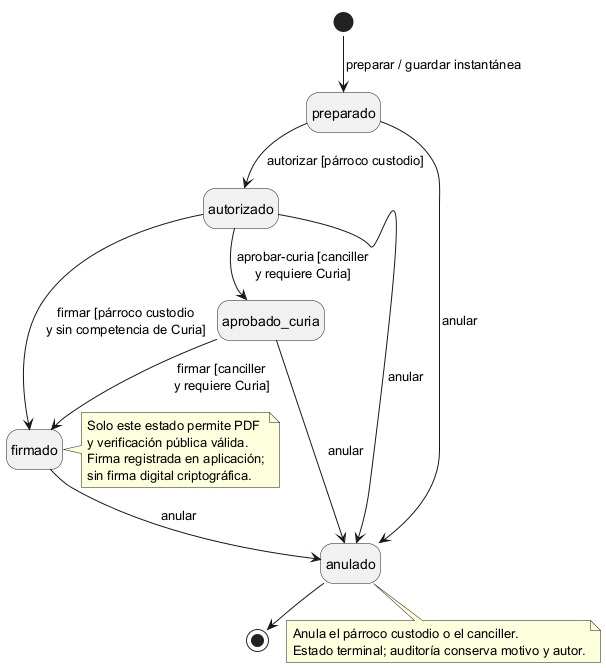

The diagram above was rendered by PlantUML. Its source (embedded in the PNG):
@startuml
!pragma layout smetana
hide empty description
skinparam linetype ortho
[*] --> preparado : preparar / guardar instantánea
preparado --> autorizado : autorizar [párroco custodio]
autorizado --> firmado : firmar [párroco custodio\ny sin competencia de Curia]
autorizado --> aprobado_curia : aprobar-curia [canciller\ny requiere Curia]
aprobado_curia --> firmado : firmar [canciller\ny requiere Curia]
preparado --> anulado : anular
autorizado --> anulado : anular
aprobado_curia --> anulado : anular
firmado --> anulado : anular
anulado --> [*]
note right of firmado
 Solo este estado permite PDF
 y verificación pública válida.
 Firma registrada en aplicación;
 sin firma digital criptográfica.
end note
note bottom of anulado
 Anula el párroco custodio o el canciller.
 Estado terminal; auditoría conserva motivo y autor.
end note
@enduml